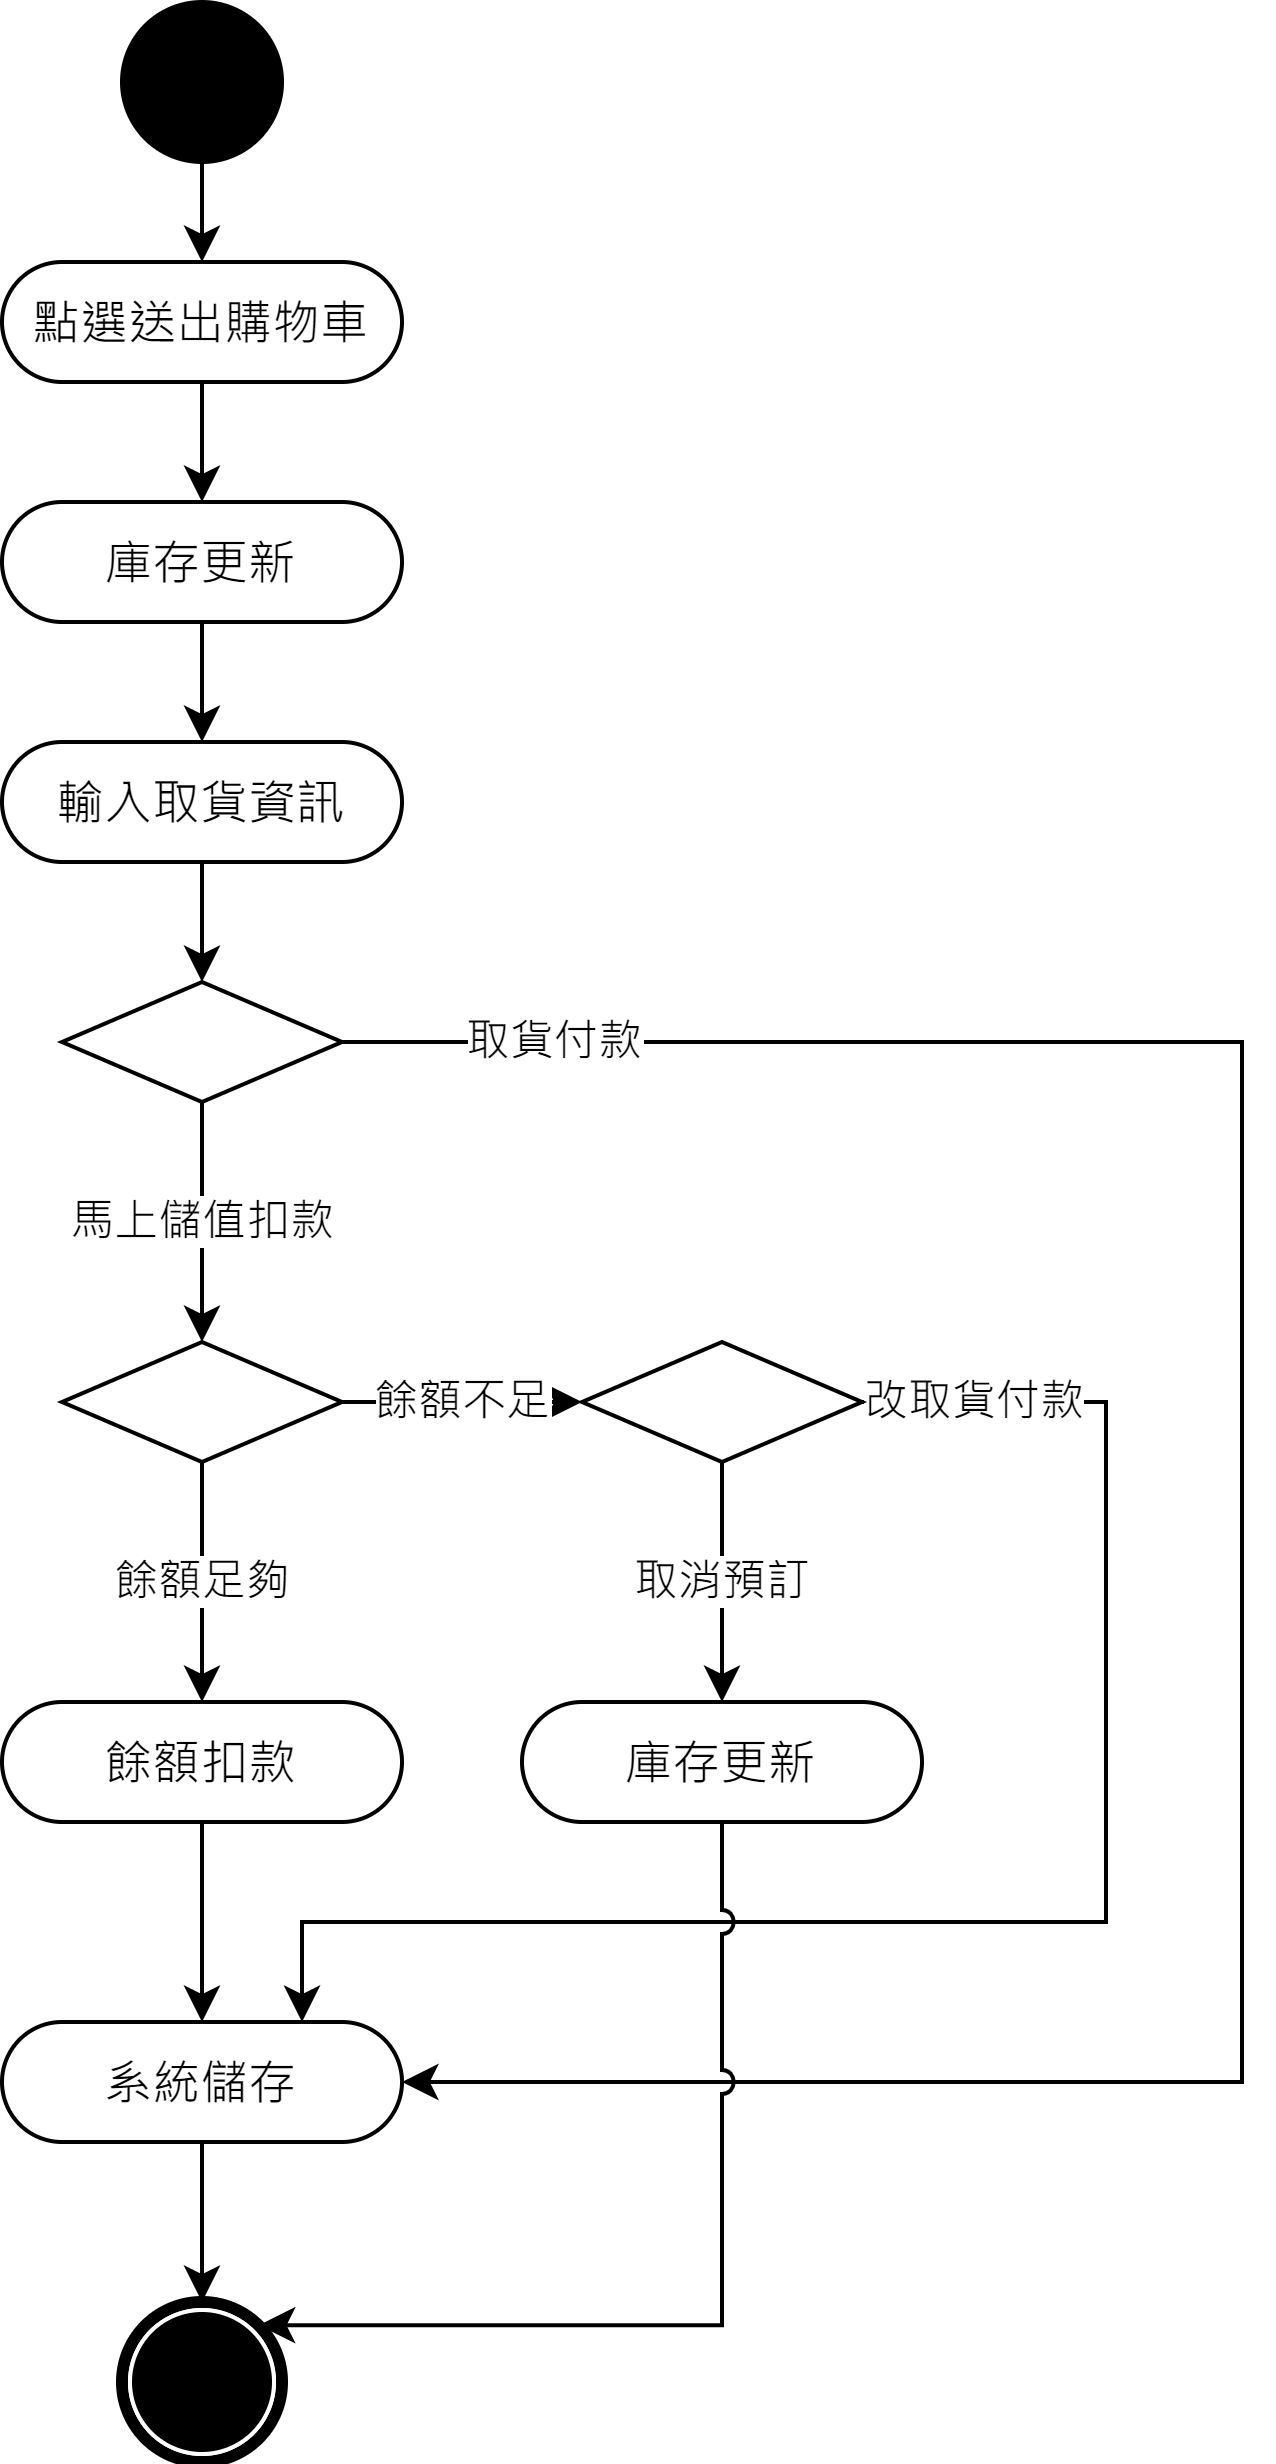

The diagram above was exported from draw.io. Its source (the exported page's mxGraphModel, read from the mxfile embedded in the PNG):
<mxGraphModel dx="1086" dy="806" grid="1" gridSize="10" guides="1" tooltips="1" connect="1" arrows="1" fold="1" page="1" pageScale="1" pageWidth="827" pageHeight="1169" math="0" shadow="0">
  <root>
    <mxCell id="0" />
    <mxCell id="1" parent="0" />
    <mxCell id="kgNsv6vrkzXFN44BLlfv-1" style="edgeStyle=orthogonalEdgeStyle;rounded=0;orthogonalLoop=1;jettySize=auto;html=1;entryX=0.5;entryY=0;entryDx=0;entryDy=0;" parent="1" source="kgNsv6vrkzXFN44BLlfv-2" target="kgNsv6vrkzXFN44BLlfv-3" edge="1">
      <mxGeometry relative="1" as="geometry" />
    </mxCell>
    <mxCell id="kgNsv6vrkzXFN44BLlfv-2" value="" style="ellipse;whiteSpace=wrap;html=1;rounded=0;shadow=0;comic=0;labelBackgroundColor=none;strokeWidth=1;fillColor=#000000;fontFamily=Verdana;fontSize=12;align=center;" parent="1" vertex="1">
      <mxGeometry x="344" y="270" width="40" height="40" as="geometry" />
    </mxCell>
    <mxCell id="TETQFuush_XEGd4GJeJ6-1" style="edgeStyle=orthogonalEdgeStyle;rounded=0;orthogonalLoop=1;jettySize=auto;html=1;entryX=0.5;entryY=0;entryDx=0;entryDy=0;" parent="1" source="kgNsv6vrkzXFN44BLlfv-3" target="kgNsv6vrkzXFN44BLlfv-47" edge="1">
      <mxGeometry relative="1" as="geometry" />
    </mxCell>
    <mxCell id="kgNsv6vrkzXFN44BLlfv-3" value="點選送出購物車" style="rounded=1;whiteSpace=wrap;html=1;shadow=0;comic=0;labelBackgroundColor=none;strokeWidth=1;fontFamily=Verdana;fontSize=12;align=center;arcSize=50;" parent="1" vertex="1">
      <mxGeometry x="314" y="335" width="100" height="30" as="geometry" />
    </mxCell>
    <mxCell id="kgNsv6vrkzXFN44BLlfv-9" style="edgeStyle=orthogonalEdgeStyle;rounded=0;orthogonalLoop=1;jettySize=auto;html=1;entryX=0.5;entryY=0;entryDx=0;entryDy=0;exitX=0.5;exitY=1;exitDx=0;exitDy=0;" parent="1" source="kgNsv6vrkzXFN44BLlfv-18" target="kgNsv6vrkzXFN44BLlfv-54" edge="1">
      <mxGeometry relative="1" as="geometry">
        <mxPoint x="364" y="845" as="targetPoint" />
        <mxPoint x="364" y="835" as="sourcePoint" />
      </mxGeometry>
    </mxCell>
    <mxCell id="kgNsv6vrkzXFN44BLlfv-19" value="馬上儲值扣款" style="edgeStyle=orthogonalEdgeStyle;rounded=0;orthogonalLoop=1;jettySize=auto;html=1;entryX=0.5;entryY=0;entryDx=0;entryDy=0;" parent="1" source="kgNsv6vrkzXFN44BLlfv-16" target="kgNsv6vrkzXFN44BLlfv-27" edge="1">
      <mxGeometry relative="1" as="geometry">
        <mxPoint x="364" y="615" as="targetPoint" />
      </mxGeometry>
    </mxCell>
    <mxCell id="kgNsv6vrkzXFN44BLlfv-26" value="取貨付款" style="edgeStyle=orthogonalEdgeStyle;rounded=0;orthogonalLoop=1;jettySize=auto;html=1;entryX=1;entryY=0.5;entryDx=0;entryDy=0;" parent="1" source="kgNsv6vrkzXFN44BLlfv-16" target="kgNsv6vrkzXFN44BLlfv-18" edge="1">
      <mxGeometry x="-0.8462" relative="1" as="geometry">
        <mxPoint x="624" y="930" as="targetPoint" />
        <Array as="points">
          <mxPoint x="624" y="530" />
          <mxPoint x="624" y="790" />
        </Array>
        <mxPoint as="offset" />
      </mxGeometry>
    </mxCell>
    <mxCell id="kgNsv6vrkzXFN44BLlfv-16" value="" style="rhombus;whiteSpace=wrap;html=1;" parent="1" vertex="1">
      <mxGeometry x="329" y="515" width="70" height="30" as="geometry" />
    </mxCell>
    <mxCell id="kgNsv6vrkzXFN44BLlfv-18" value="系統儲存" style="rounded=1;whiteSpace=wrap;html=1;shadow=0;comic=0;labelBackgroundColor=none;strokeWidth=1;fontFamily=Verdana;fontSize=12;align=center;arcSize=50;" parent="1" vertex="1">
      <mxGeometry x="314" y="775" width="100" height="30" as="geometry" />
    </mxCell>
    <mxCell id="kgNsv6vrkzXFN44BLlfv-25" style="edgeStyle=orthogonalEdgeStyle;rounded=0;orthogonalLoop=1;jettySize=auto;html=1;entryX=0.5;entryY=0;entryDx=0;entryDy=0;" parent="1" source="kgNsv6vrkzXFN44BLlfv-23" target="kgNsv6vrkzXFN44BLlfv-16" edge="1">
      <mxGeometry relative="1" as="geometry">
        <mxPoint x="364" y="394.9999999999999" as="targetPoint" />
      </mxGeometry>
    </mxCell>
    <mxCell id="kgNsv6vrkzXFN44BLlfv-23" value="輸入取貨資訊" style="rounded=1;whiteSpace=wrap;html=1;shadow=0;comic=0;labelBackgroundColor=none;strokeWidth=1;fontFamily=Verdana;fontSize=12;align=center;arcSize=50;" parent="1" vertex="1">
      <mxGeometry x="314" y="455" width="100" height="30" as="geometry" />
    </mxCell>
    <mxCell id="kgNsv6vrkzXFN44BLlfv-28" value="餘額足夠" style="edgeStyle=orthogonalEdgeStyle;rounded=0;orthogonalLoop=1;jettySize=auto;html=1;entryX=0.5;entryY=0;entryDx=0;entryDy=0;" parent="1" source="kgNsv6vrkzXFN44BLlfv-27" target="kgNsv6vrkzXFN44BLlfv-40" edge="1">
      <mxGeometry relative="1" as="geometry">
        <mxPoint x="364" y="695" as="targetPoint" />
        <Array as="points" />
      </mxGeometry>
    </mxCell>
    <mxCell id="kgNsv6vrkzXFN44BLlfv-29" value="餘額不足" style="edgeStyle=orthogonalEdgeStyle;rounded=0;orthogonalLoop=1;jettySize=auto;html=1;entryX=0;entryY=0.5;entryDx=0;entryDy=0;" parent="1" source="kgNsv6vrkzXFN44BLlfv-27" target="kgNsv6vrkzXFN44BLlfv-58" edge="1">
      <mxGeometry relative="1" as="geometry">
        <mxPoint x="474" y="620" as="targetPoint" />
      </mxGeometry>
    </mxCell>
    <mxCell id="kgNsv6vrkzXFN44BLlfv-27" value="" style="rhombus;whiteSpace=wrap;html=1;" parent="1" vertex="1">
      <mxGeometry x="329" y="605" width="70" height="30" as="geometry" />
    </mxCell>
    <mxCell id="kgNsv6vrkzXFN44BLlfv-44" style="edgeStyle=orthogonalEdgeStyle;rounded=0;orthogonalLoop=1;jettySize=auto;html=1;entryX=0.5;entryY=0;entryDx=0;entryDy=0;" parent="1" source="kgNsv6vrkzXFN44BLlfv-40" target="kgNsv6vrkzXFN44BLlfv-18" edge="1">
      <mxGeometry relative="1" as="geometry">
        <mxPoint x="364" y="765" as="targetPoint" />
      </mxGeometry>
    </mxCell>
    <mxCell id="kgNsv6vrkzXFN44BLlfv-40" value="餘額扣款" style="rounded=1;whiteSpace=wrap;html=1;shadow=0;comic=0;labelBackgroundColor=none;strokeWidth=1;fontFamily=Verdana;fontSize=12;align=center;arcSize=50;" parent="1" vertex="1">
      <mxGeometry x="314" y="695" width="100" height="30" as="geometry" />
    </mxCell>
    <mxCell id="kgNsv6vrkzXFN44BLlfv-48" style="edgeStyle=orthogonalEdgeStyle;rounded=0;orthogonalLoop=1;jettySize=auto;html=1;entryX=0.5;entryY=0;entryDx=0;entryDy=0;" parent="1" source="kgNsv6vrkzXFN44BLlfv-47" target="kgNsv6vrkzXFN44BLlfv-23" edge="1">
      <mxGeometry relative="1" as="geometry">
        <mxPoint x="364" y="245" as="targetPoint" />
      </mxGeometry>
    </mxCell>
    <mxCell id="kgNsv6vrkzXFN44BLlfv-47" value="庫存更新" style="rounded=1;whiteSpace=wrap;html=1;shadow=0;comic=0;labelBackgroundColor=none;strokeWidth=1;fontFamily=Verdana;fontSize=12;align=center;arcSize=50;" parent="1" vertex="1">
      <mxGeometry x="314" y="395" width="100" height="30" as="geometry" />
    </mxCell>
    <mxCell id="kgNsv6vrkzXFN44BLlfv-54" value="" style="shape=mxgraph.bpmn.shape;html=1;verticalLabelPosition=bottom;labelBackgroundColor=#ffffff;verticalAlign=top;perimeter=ellipsePerimeter;outline=end;symbol=terminate;rounded=0;shadow=0;comic=0;strokeWidth=1;fontFamily=Verdana;fontSize=12;align=center;" parent="1" vertex="1">
      <mxGeometry x="344" y="845" width="40" height="40" as="geometry" />
    </mxCell>
    <mxCell id="kgNsv6vrkzXFN44BLlfv-59" value="取消預訂" style="edgeStyle=orthogonalEdgeStyle;rounded=0;orthogonalLoop=1;jettySize=auto;html=1;entryX=0.5;entryY=0;entryDx=0;entryDy=0;" parent="1" source="kgNsv6vrkzXFN44BLlfv-58" target="kgNsv6vrkzXFN44BLlfv-61" edge="1">
      <mxGeometry relative="1" as="geometry">
        <mxPoint x="509" y="685" as="targetPoint" />
      </mxGeometry>
    </mxCell>
    <mxCell id="kgNsv6vrkzXFN44BLlfv-60" value="改取貨付款" style="edgeStyle=orthogonalEdgeStyle;rounded=0;orthogonalLoop=1;jettySize=auto;html=1;entryX=0.75;entryY=0;entryDx=0;entryDy=0;jumpStyle=arc;" parent="1" source="kgNsv6vrkzXFN44BLlfv-58" target="kgNsv6vrkzXFN44BLlfv-18" edge="1">
      <mxGeometry x="-0.8641" relative="1" as="geometry">
        <mxPoint x="564" y="805" as="targetPoint" />
        <Array as="points">
          <mxPoint x="590" y="620" />
          <mxPoint x="590" y="750" />
          <mxPoint x="389" y="750" />
        </Array>
        <mxPoint as="offset" />
      </mxGeometry>
    </mxCell>
    <mxCell id="kgNsv6vrkzXFN44BLlfv-58" value="" style="rhombus;whiteSpace=wrap;html=1;" parent="1" vertex="1">
      <mxGeometry x="459" y="605" width="70" height="30" as="geometry" />
    </mxCell>
    <mxCell id="kgNsv6vrkzXFN44BLlfv-62" style="edgeStyle=orthogonalEdgeStyle;rounded=0;orthogonalLoop=1;jettySize=auto;html=1;entryX=0.855;entryY=0.145;entryDx=0;entryDy=0;entryPerimeter=0;jumpStyle=arc;" parent="1" source="kgNsv6vrkzXFN44BLlfv-61" target="kgNsv6vrkzXFN44BLlfv-54" edge="1">
      <mxGeometry relative="1" as="geometry">
        <Array as="points">
          <mxPoint x="494" y="851" />
        </Array>
      </mxGeometry>
    </mxCell>
    <mxCell id="kgNsv6vrkzXFN44BLlfv-61" value="庫存更新" style="rounded=1;whiteSpace=wrap;html=1;shadow=0;comic=0;labelBackgroundColor=none;strokeWidth=1;fontFamily=Verdana;fontSize=12;align=center;arcSize=50;" parent="1" vertex="1">
      <mxGeometry x="444" y="695" width="100" height="30" as="geometry" />
    </mxCell>
  </root>
</mxGraphModel>